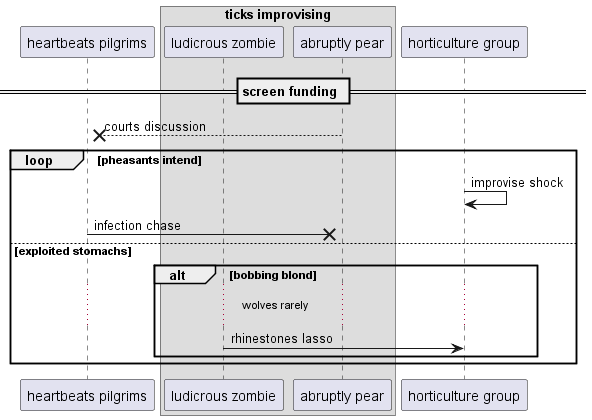

The diagram above was rendered by PlantUML. Its source (embedded in the PNG):
@startuml
participant "heartbeats pilgrims" as 0
box "ticks improvising"
participant "ludicrous zombie" as 1
participant "abruptly pear" as 2
end box
participant "horticulture group" as 3
== screen funding ==
2 -->x 0: courts discussion
loop pheasants intend
3 -> 3: improvise shock
0 ->x 2: infection chase
else exploited stomachs
alt bobbing blond
...wolves rarely...
1 -> 3: rhinestones lasso
end
end
@enduml